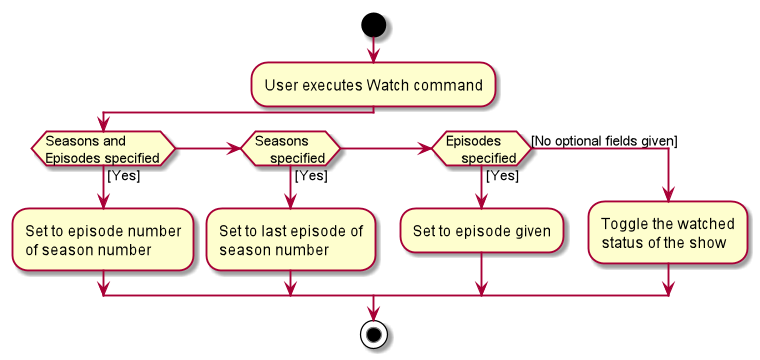

The diagram above was rendered by PlantUML. Its source (embedded in the PNG):
@startuml
start
:User executes Watch command;


if (Seasons and
Episodes specified) then ([Yes])
    :Set to episode number
    of season number;
else if (Seasons
    specified) then ([Yes])
    :Set to last episode of
    season number;
else if (Episodes
    specified) then ([Yes])
    :Set to episode given;
else ([No optional fields given])
    :Toggle the watched
    status of the show;
endif
stop
@enduml